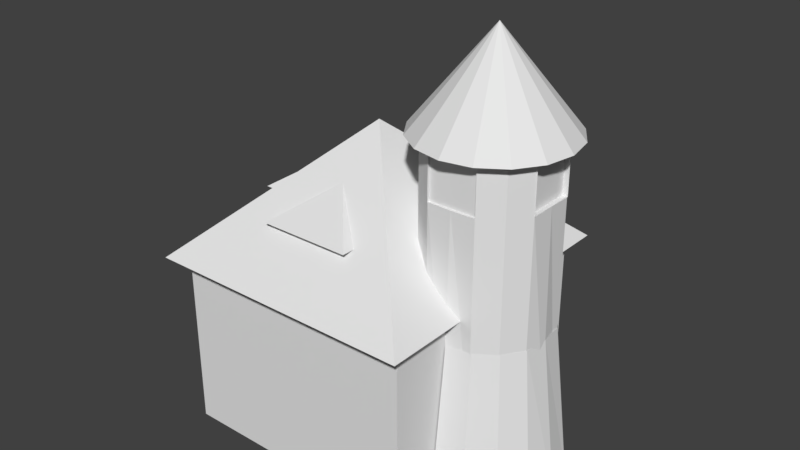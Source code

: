 # Source: smallchurch-full.blend  (saved by Blender 2.78.0; exported with 4.5.12 LTS)
import bpy
from mathutils import Matrix  # noqa: F401  (used for matrix-valued properties, if any)

bpy.ops.wm.read_factory_settings(use_empty=True)
scene = bpy.context.scene
scene.name = 'Scene'

# ---- collections
col_collection_1 = bpy.data.collections.new('Collection 1'); scene.collection.children.link(col_collection_1)

# ---- materials (node trees are filled in below, after node groups)
mat_matt_norm_stone1 = bpy.data.materials.new('matt_norm_stone1')
mat_matt_norm_stone1.alpha_threshold = 0.0
mat_matt_norm_stone1.use_transparent_shadow = False
mat_matt_norm_stone1.roughness = 0.5
mat_glos_norm_roof5 = bpy.data.materials.new('glos_norm_roof5')
mat_glos_norm_roof5.alpha_threshold = 0.0
mat_glos_norm_roof5.use_transparent_shadow = False
mat_glos_norm_roof5.roughness = 0.5
mat_glos_none_spec1 = bpy.data.materials.new('glos_none_spec1')
mat_glos_none_spec1.alpha_threshold = 0.0
mat_glos_none_spec1.use_transparent_shadow = False
mat_glos_none_spec1.roughness = 0.5
mat_matt_norm_stone10 = bpy.data.materials.new('matt_norm_stone10')
mat_matt_norm_stone10.alpha_threshold = 0.0
mat_matt_norm_stone10.use_transparent_shadow = False
mat_matt_norm_stone10.roughness = 0.5
mat_glos_none_spec2 = bpy.data.materials.new('glos_none_spec2')
mat_glos_none_spec2.alpha_threshold = 0.0
mat_glos_none_spec2.use_transparent_shadow = False
mat_glos_none_spec2.roughness = 0.5

# ---- material node trees

# ---- world
world_world = bpy.data.worlds.new('World'); scene.world = world_world
world_world.color = (0.05088, 0.05088, 0.05088)
world_world.use_sun_shadow = False
world_world.sun_shadow_jitter_overblur = 0.0
world_world.cycles.sampling_method = 'MANUAL'

# ---- meshes
me_house_wall = bpy.data.meshes.new('house_wall')
me_house_wall.from_pydata([(-3.878, 2.086, 3.191), (-3.878, -2.736, 3.191), (2.504, -2.736, 3.191), (2.504, 2.086, 3.191), (2.504, -2.736, -3.191), (2.504, 2.086, -3.191), (-3.878, -2.736, -3.191), (-3.878, 2.086, -3.191)], [], [(0, 1, 2, 3), (3, 2, 4, 5), (5, 4, 6, 7), (7, 6, 1, 0)])
_uv = me_house_wall.uv_layers.new(name='UVMap')
_uv.uv.foreach_set('vector', [0.0, 0.8611, 0.0, -3.769, 3.0, -3.769, 3.0, 0.8611, 0.0, 0.8611, 0.0, -3.769, 3.0, -3.769, 3.0, 0.8611, 0.0, 0.8611, 0.0, -3.769, 3.0, -3.769, 3.0, 0.8611, 0.0, 0.8611, 0.0, -3.769, 3.0, -3.769, 3.0, 0.8611])
me_house_wall.materials.append(mat_matt_norm_stone1)
me_house_wall.use_remesh_preserve_volume = False
me_house_wall.use_remesh_preserve_attributes = False
me_house_wall.use_mirror_vertex_groups = False
me_house_wall.update()
me_tower_roof = bpy.data.meshes.new('tower_roof')
me_tower_roof.from_pydata([(2.505, 8.097, 0.000269), (3.241, 5.708, 1.779), (3.866, 5.708, 1.362), (2.505, 8.097, 0.0002), (2.504, 8.097, 0.000269), (1.767, 5.708, 1.779), (2.504, 5.708, 1.926), (2.504, 8.097, 0.000293), (4.284, 5.708, 0.737), (2.505, 8.097, 9.6e-05), (2.505, 8.097, -2.6e-05), (4.43, 5.708, -2.6e-05), (4.284, 5.708, -0.737), (2.505, 8.097, -0.000148), (2.504, 8.097, 0.0002), (1.143, 5.708, 1.362), (2.504, 8.097, -0.000251), (1.143, 5.708, -1.362), (0.7251, 5.708, -0.737), (2.504, 8.097, -0.000148), (2.504, 8.097, -0.000345), (2.504, 5.708, -1.926), (1.767, 5.708, -1.779), (2.504, 8.097, -0.00032), (3.866, 5.708, -1.362), (2.505, 8.097, -0.000251), (2.504, 8.097, -2.6e-05), (0.5785, 5.708, -2.6e-05), (0.7251, 5.708, 0.737), (2.504, 8.097, 9.6e-05), (3.241, 5.708, -1.779), (2.505, 8.097, -0.00032)], [], [(0, 1, 2, 3), (4, 5, 6, 7), (3, 2, 8, 9), (10, 11, 12, 13), (14, 15, 5, 4), (16, 17, 18, 19), (20, 21, 22, 23), (13, 12, 24, 25), (26, 27, 28, 29), (23, 22, 17, 16), (7, 6, 1, 0), (25, 24, 30, 31), (29, 28, 15, 14), (9, 8, 11, 10), (19, 18, 27, 26), (31, 30, 21, 20)])
_uv = me_tower_roof.uv_layers.new(name='UVMap')
_uv.uv.foreach_set('vector', [3.25, 1.0, 3.25, -1.0, 3.5, -1.0, 3.5, 1.0, 2.75, 1.0, 2.75, -1.0, 3.0, -1.0, 3.0, 1.0, 3.5, 1.0, 3.5, -1.0, 3.75, -1.0, 3.75, 1.0, 0.0, 1.0, 0.0, -1.0, 0.25, -1.0, 0.25, 1.0, 2.5, 1.0, 2.5, -1.0, 2.75, -1.0, 2.75, 1.0, 1.5, 1.0, 1.5, -1.0, 1.75, -1.0, 1.75, 1.0, 1.0, 1.0, 1.0, -1.0, 1.25, -1.0, 1.25, 1.0, 0.25, 1.0, 0.25, -1.0, 0.5, -1.0, 0.5, 1.0, 2.0, 1.0, 2.0, -1.0, 2.25, -1.0, 2.25, 1.0, 1.25, 1.0, 1.25, -1.0, 1.5, -1.0, 1.5, 1.0, 3.0, 1.0, 3.0, -1.0, 3.25, -1.0, 3.25, 1.0, 0.5, 1.0, 0.5, -1.0, 0.75, -1.0, 0.75, 1.0, 2.25, 1.0, 2.25, -1.0, 2.5, -1.0, 2.5, 1.0, 3.75, 1.0, 3.75, -1.0, 4.0, -1.0, 4.0, 1.0, 1.75, 1.0, 1.75, -1.0, 2.0, -1.0, 2.0, 1.0, 0.75, 1.0, 0.75, -1.0, 1.0, -1.0, 1.0, 1.0])
me_tower_roof.materials.append(mat_glos_norm_roof5)
me_tower_roof.use_remesh_preserve_volume = False
me_tower_roof.use_remesh_preserve_attributes = False
me_tower_roof.use_mirror_vertex_groups = False
me_tower_roof.update()
me_tower_tubus_2 = bpy.data.meshes.new('tower_tubus_2')
me_tower_tubus_2.from_pydata([(3.995, 4.445, -2.6e-05), (4.1, -0.4466, -2.6e-05), (3.979, -0.4466, -0.6106), (3.979, 4.445, -0.6106), (1.894, 4.445, 1.474), (1.894, -0.4466, 1.474), (2.504, -0.4466, 1.595), (2.511, 4.445, 1.493), (3.979, 4.445, 0.6106), (3.979, -0.4466, 0.6106), (3.115, 4.445, -1.474), (3.115, -0.4466, -1.474), (2.504, -0.4466, -1.596), (2.511, 4.445, -1.493), (1.894, -0.4466, -1.474), (1.894, 4.445, -1.474), (3.115, -0.4466, 1.474), (3.115, 4.445, 1.474)], [], [(0, 1, 2, 3), (4, 5, 6, 7), (8, 9, 1, 0), (10, 11, 12, 13), (13, 12, 14, 15), (7, 6, 16, 17)])
_uv = me_tower_tubus_2.uv_layers.new(name='UVMap')
_uv.uv.foreach_set('vector', [-0.24, 1.117, -0.24, -3.563, 0.135, -3.563, 0.135, 1.117, 3.885, 1.117, 3.885, -3.563, 4.26, -3.563, 4.26, 1.117, 5.385, 1.117, 5.385, -3.563, 5.76, -3.563, 5.76, 1.117, 0.885, 1.117, 0.885, -3.563, 1.26, -3.563, 1.26, 1.117, 1.26, 1.117, 1.26, -3.563, 1.635, -3.563, 1.635, 1.117, 4.26, 1.117, 4.26, -3.563, 4.635, -3.563, 4.635, 1.117])
me_tower_tubus_2.materials.append(mat_matt_norm_stone1)
me_tower_tubus_2.use_remesh_preserve_volume = False
me_tower_tubus_2.use_remesh_preserve_attributes = False
me_tower_tubus_2.use_mirror_vertex_groups = False
me_tower_tubus_2.update()
me_window3 = bpy.data.meshes.new('window3')
me_window3.from_pydata([(1.883, 4.433, -1.467), (1.883, 5.677, -1.467), (1.883, 5.677, -1.317), (1.883, 4.433, -1.317), (3.113, 4.433, -1.317), (3.113, 5.677, -1.317), (3.113, 5.677, -1.467), (3.113, 4.433, -1.467)], [], [(0, 1, 2, 3), (4, 5, 6, 7), (0, 3, 4, 7)])
_uv = me_window3.uv_layers.new(name='UVMap')
_uv.uv.foreach_set('vector', [0.0, 0.0, 0.0, 1.0, 1.0, 1.0, 1.0, 0.0, 0.0, 0.0, 0.0, 1.0, 1.0, 1.0, 1.0, 0.0, 0.0, 0.0, 0.0, 1.0, 1.0, 1.0, 1.0, 0.0])
me_window3.materials.append(mat_glos_none_spec1)
me_window3.use_remesh_preserve_volume = False
me_window3.use_remesh_preserve_attributes = False
me_window3.use_mirror_vertex_groups = False
me_window3.update()
me_vykyr2 = bpy.data.meshes.new('vykyr2')
me_vykyr2.from_pydata([(0.5058, 3.168, 2.591), (0.5058, 3.168, 1.144), (-0.6866, 4.052, 1.266), (-1.879, 3.168, 2.591), (-1.879, 3.168, 1.144)], [], [(0, 1, 2), (3, 0, 2), (4, 3, 2)])
_uv = me_vykyr2.uv_layers.new(name='UVMap')
_uv.uv.foreach_set('vector', [0.0, 0.0, 1.0, 0.0, 0.5, 1.0, 0.0, 0.0, 1.0, 0.0, 0.5, 1.0, 0.0, 0.0, 1.0, 0.0, 0.5, 1.0])
me_vykyr2.materials.append(mat_glos_norm_roof5)
me_vykyr2.use_remesh_preserve_volume = False
me_vykyr2.use_remesh_preserve_attributes = False
me_vykyr2.use_mirror_vertex_groups = False
me_vykyr2.update()
me_stair = bpy.data.meshes.new('stair')
me_stair.from_pydata([(-3.351, -0.1274, 1.177), (-3.351, 0.04304, 1.177), (-4.203, 0.04304, 1.177), (-4.203, -0.1274, 1.177), (-3.351, 0.04304, -1.178), (-4.203, 0.04304, -1.178), (-4.203, -0.1274, -1.178), (-3.351, -0.1274, -1.178)], [], [(0, 1, 2, 3), (1, 4, 5, 2), (6, 5, 4, 7), (3, 2, 5, 6)])
_uv = me_stair.uv_layers.new(name='UVMap')
_uv.uv.foreach_set('vector', [1.0, 0.0, 1.0, 1.0, 0.0, 1.0, 0.0, 0.0, 1.0, 0.0, 1.0, 1.0, 0.0, 1.0, 0.0, 0.0, 1.0, 0.0, 1.0, 1.0, 0.0, 1.0, 0.0, 0.0, 1.0, 0.0, 1.0, 1.0, 0.0, 1.0, 0.0, 0.0])
me_stair.materials.append(mat_matt_norm_stone10)
me_stair.use_remesh_preserve_volume = False
me_stair.use_remesh_preserve_attributes = False
me_stair.use_mirror_vertex_groups = False
me_stair.update()
me_tower_tubus_1 = bpy.data.meshes.new('tower_tubus_1')
me_tower_tubus_1.from_pydata([(4.1, 5.935, -2.6e-05), (4.1, 5.668, -2.6e-05), (3.979, 5.668, -0.6106), (3.979, 5.935, -0.6106), (1.894, 5.935, 1.474), (1.894, 5.668, 1.474), (2.504, 5.668, 1.595), (2.504, 5.935, 1.595), (3.979, 5.935, 0.6106), (3.979, 5.668, 0.6106), (3.115, 5.935, -1.474), (3.115, 5.668, -1.474), (2.504, 5.668, -1.596), (2.504, 5.935, -1.596), (1.894, 5.668, -1.474), (1.894, 5.935, -1.474), (3.115, 5.668, 1.474), (3.115, 5.935, 1.474)], [], [(0, 1, 2, 3), (4, 5, 6, 7), (8, 9, 1, 0), (10, 11, 12, 13), (13, 12, 14, 15), (7, 6, 16, 17)])
_uv = me_tower_tubus_1.uv_layers.new(name='UVMap')
_uv.uv.foreach_set('vector', [0.0, 1.0, 0.0, 0.7, 0.375, 0.7, 0.375, 1.0, 4.125, 1.0, 4.125, 0.7, 4.5, 0.7, 4.5, 1.0, 5.625, 1.0, 5.625, 0.7, 6.0, 0.7, 6.0, 1.0, 1.125, 1.0, 1.125, 0.7, 1.5, 0.7, 1.5, 1.0, 1.5, 1.0, 1.5, 0.7, 1.875, 0.7, 1.875, 1.0, 4.5, 1.0, 4.5, 0.7, 4.875, 0.7, 4.875, 1.0])
me_tower_tubus_1.materials.append(mat_matt_norm_stone1)
me_tower_tubus_1.use_remesh_preserve_volume = False
me_tower_tubus_1.use_remesh_preserve_attributes = False
me_tower_tubus_1.use_mirror_vertex_groups = False
me_tower_tubus_1.update()
me_vykyr3 = bpy.data.meshes.new('vykyr3')
me_vykyr3.from_pydata([(-1.879, 3.168, -2.591), (-1.879, 3.168, -1.144), (-0.6866, 4.052, -1.265), (0.5058, 3.168, -2.591), (0.5058, 3.168, -1.144)], [], [(0, 1, 2), (3, 0, 2), (4, 3, 2)])
_uv = me_vykyr3.uv_layers.new(name='UVMap')
_uv.uv.foreach_set('vector', [0.0, 0.0, 1.0, 0.0, 0.5, 1.0, 0.0, 0.0, 1.0, 0.0, 0.5, 1.0, 0.0, 0.0, 1.0, 0.0, 0.5, 1.0])
me_vykyr3.materials.append(mat_glos_norm_roof5)
me_vykyr3.use_remesh_preserve_volume = False
me_vykyr3.use_remesh_preserve_attributes = False
me_vykyr3.use_mirror_vertex_groups = False
me_vykyr3.update()
me_base_tower = bpy.data.meshes.new('base_tower')
me_base_tower.from_pydata([(4.382, -2.711, -0.7681), (3.99, 1.209, -0.6059), (4.068, 1.209, -2.6e-05), (4.535, -2.711, -2.586e-05), (3.947, -2.711, -1.419), (3.647, 1.209, -1.12), (3.296, -2.711, -1.854), (3.134, 1.209, -1.463), (2.528, -2.711, -2.007), (2.528, 1.209, -1.583), (4.382, -2.711, 0.7681), (3.99, 1.209, 0.6059), (3.647, 1.209, 1.12), (3.947, -2.711, 1.419), (3.296, -2.711, 1.854), (3.134, 1.209, 1.463), (2.528, 1.209, 1.583), (2.528, -2.711, 2.007)], [], [(0, 1, 2, 3), (4, 5, 1, 0), (6, 7, 5, 4), (8, 9, 7, 6), (10, 11, 12, 13), (3, 2, 11, 10), (14, 15, 16, 17), (13, 12, 15, 14)])
_uv = me_base_tower.uv_layers.new(name='UVMap')
_uv.uv.foreach_set('vector', [0.3219, -1.94, 0.3219, 1.03, 0.0, 1.03, 0.0, -1.94, 0.6438, -1.94, 0.6438, 1.03, 0.3219, 1.03, 0.3219, -1.94, 0.9656, -1.94, 0.9656, 1.03, 0.6438, 1.03, 0.6438, -1.94, 1.288, -1.94, 1.288, 1.03, 0.9656, 1.03, 0.9656, -1.94, 4.828, -1.94, 4.828, 1.03, 4.506, 1.03, 4.506, -1.94, 5.15, -1.94, 5.15, 1.03, 4.828, 1.03, 4.828, -1.94, 4.184, -1.94, 4.184, 1.03, 3.863, 1.03, 3.863, -1.94, 4.506, -1.94, 4.506, 1.03, 4.184, 1.03, 4.184, -1.94])
me_base_tower.materials.append(mat_matt_norm_stone1)
me_base_tower.use_remesh_preserve_volume = False
me_base_tower.use_remesh_preserve_attributes = False
me_base_tower.use_mirror_vertex_groups = False
me_base_tower.update()
me_window2 = bpy.data.meshes.new('window2')
me_window2.from_pydata([(3.832, 4.433, 0.6151), (3.832, 5.677, 0.6151), (3.991, 5.677, 0.6151), (3.991, 4.433, 0.6151), (3.832, 4.433, -0.6152), (3.991, 4.433, -0.6152), (3.991, 5.677, -0.6152), (3.832, 5.677, -0.6152)], [], [(0, 1, 2, 3), (4, 0, 3, 5), (5, 6, 7, 4)])
_uv = me_window2.uv_layers.new(name='UVMap')
_uv.uv.foreach_set('vector', [0.0, 0.0, 0.0, 1.0, 1.0, 1.0, 1.0, 0.0, 0.0, 0.0, 0.0, 1.0, 1.0, 1.0, 1.0, 0.0, 0.0, 0.0, 0.0, 1.0, 1.0, 1.0, 1.0, 0.0])
me_window2.materials.append(mat_glos_none_spec1)
me_window2.use_remesh_preserve_volume = False
me_window2.use_remesh_preserve_attributes = False
me_window2.use_mirror_vertex_groups = False
me_window2.update()
me_tower_tubus_3 = bpy.data.meshes.new('tower_tubus_3')
me_tower_tubus_3.from_pydata([(3.633, 5.935, 1.128), (3.633, -0.4471, 1.128), (3.979, -0.4471, 0.6106), (3.979, 5.935, 0.6106), (3.979, 5.935, -0.6106), (3.979, -0.4471, -0.6106), (3.633, -0.4471, -1.128), (3.633, 5.935, -1.128), (3.115, -0.4471, -1.474), (3.115, 5.935, -1.474), (1.376, 5.935, 1.128), (1.376, -0.4471, 1.128), (1.894, -0.4471, 1.474), (1.894, 5.935, 1.474), (3.115, 5.935, 1.474), (3.115, -0.4471, 1.474), (1.894, 5.935, -1.474), (1.894, -0.4471, -1.474), (1.376, -0.4471, -1.128), (1.376, 5.935, -1.128), (1.03, -0.4471, -0.6106), (1.03, 5.935, -0.6106), (0.9089, -0.4471, -2.6e-05), (0.9089, 5.935, -2.6e-05), (1.03, -0.4471, 0.6106), (1.03, 5.935, 0.6106)], [], [(0, 1, 2, 3), (4, 5, 6, 7), (7, 6, 8, 9), (10, 11, 12, 13), (14, 15, 1, 0), (16, 17, 18, 19), (19, 18, 20, 21), (21, 20, 22, 23), (23, 22, 24, 25), (25, 24, 11, 10)])
_uv = me_tower_tubus_3.uv_layers.new(name='UVMap')
_uv.uv.foreach_set('vector', [5.25, 1.0, 5.25, -5.0, 5.625, -5.0, 5.625, 1.0, 0.375, 1.0, 0.375, -5.0, 0.75, -5.0, 0.75, 1.0, 0.75, 1.0, 0.75, -5.0, 1.125, -5.0, 1.125, 1.0, 3.75, 1.0, 3.75, -5.0, 4.125, -5.0, 4.125, 1.0, 4.875, 1.0, 4.875, -5.0, 5.25, -5.0, 5.25, 1.0, 1.875, 1.0, 1.875, -5.0, 2.25, -5.0, 2.25, 1.0, 2.25, 1.0, 2.25, -5.0, 2.625, -5.0, 2.625, 1.0, 2.625, 1.0, 2.625, -5.0, 3.0, -5.0, 3.0, 1.0, 3.0, 1.0, 3.0, -5.0, 3.375, -5.0, 3.375, 1.0, 3.375, 1.0, 3.375, -5.0, 3.75, -5.0, 3.75, 1.0])
me_tower_tubus_3.materials.append(mat_matt_norm_stone1)
me_tower_tubus_3.use_remesh_preserve_volume = False
me_tower_tubus_3.use_remesh_preserve_attributes = False
me_tower_tubus_3.use_mirror_vertex_groups = False
me_tower_tubus_3.update()
me_window1_1 = bpy.data.meshes.new('window1_1')
me_window1_1.from_pydata([(3.109, 4.433, 1.407), (3.109, 5.677, 1.407), (1.891, 5.677, 1.407), (1.891, 4.433, 1.407)], [], [(0, 1, 2, 3)])
_uv = me_window1_1.uv_layers.new(name='UVMap')
_uv.uv.foreach_set('vector', [1.0, 0.0, 1.0, 1.0, 0.0, 1.0, 0.0, 0.0])
me_window1_1.materials.append(mat_glos_none_spec1)
me_window1_1.use_remesh_preserve_volume = False
me_window1_1.use_remesh_preserve_attributes = False
me_window1_1.use_mirror_vertex_groups = False
me_window1_1.update()
me_door = bpy.data.meshes.new('door')
me_door.from_pydata([(-3.034, -2.046, 0.9702), (-3.034, 1.847, 0.9702), (-3.949, 1.847, 0.9702), (-3.949, -2.046, 0.9702), (-3.034, -2.046, -0.9702), (-3.949, -2.046, -0.9702), (-3.949, 1.847, -0.9702), (-3.034, 1.847, -0.9702)], [], [(0, 1, 2, 3), (4, 0, 3, 5), (5, 6, 7, 4), (3, 2, 6, 5), (1, 7, 6, 2)])
_uv = me_door.uv_layers.new(name='UVMap')
_uv.uv.foreach_set('vector', [2.0, 0.0, 2.0, 1.0, 0.0, 1.0, 0.0, 0.0, 2.0, 0.0, 2.0, 1.0, 0.0, 1.0, 0.0, 0.0, 2.0, 0.0, 2.0, 1.0, 0.0, 1.0, 0.0, 0.0, 2.0, 0.0, 2.0, 1.0, 0.0, 1.0, 0.0, 0.0, 2.0, 0.0, 2.0, 1.0, 0.0, 1.0, 0.0, 0.0])
me_door.materials.append(mat_glos_none_spec2)
me_door.use_remesh_preserve_volume = False
me_door.use_remesh_preserve_attributes = False
me_door.use_mirror_vertex_groups = False
me_door.update()
me_stair4 = bpy.data.meshes.new('stair4')
me_stair4.from_pydata([(-2.869, -0.5477, 1.71), (-2.869, -0.3773, 1.71), (-4.685, -0.3773, 1.71), (-4.685, -0.5477, 1.71), (-2.869, -0.3773, -1.71), (-4.685, -0.3773, -1.71), (-4.685, -0.5477, -1.71), (-2.869, -0.5477, -1.71)], [], [(0, 1, 2, 3), (1, 4, 5, 2), (6, 5, 4, 7), (3, 2, 5, 6)])
_uv = me_stair4.uv_layers.new(name='UVMap')
_uv.uv.foreach_set('vector', [1.0, 0.0, 1.0, 1.0, 0.0, 1.0, 0.0, 0.0, 1.0, 0.0, 1.0, 1.0, 0.0, 1.0, 0.0, 0.0, 1.0, 0.0, 1.0, 1.0, 0.0, 1.0, 0.0, 0.0, 1.0, 0.0, 1.0, 1.0, 0.0, 1.0, 0.0, 0.0])
me_stair4.materials.append(mat_matt_norm_stone10)
me_stair4.use_remesh_preserve_volume = False
me_stair4.use_remesh_preserve_attributes = False
me_stair4.use_mirror_vertex_groups = False
me_stair4.update()
me_vykyr = bpy.data.meshes.new('vykyr')
me_vykyr.from_pydata([(-3.236, 3.168, 1.192), (-1.789, 3.168, 1.192), (-1.91, 4.052, -2.6e-05), (-3.236, 3.168, -1.192), (-1.789, 3.168, -1.192)], [], [(0, 1, 2), (3, 0, 2), (4, 3, 2)])
_uv = me_vykyr.uv_layers.new(name='UVMap')
_uv.uv.foreach_set('vector', [0.0, 0.0, 1.0, 0.0, 0.5, 1.0, 0.0, 0.0, 1.0, 0.0, 0.5, 1.0, 0.0, 0.0, 1.0, 0.0, 0.5, 1.0])
me_vykyr.materials.append(mat_glos_norm_roof5)
me_vykyr.use_remesh_preserve_volume = False
me_vykyr.use_remesh_preserve_attributes = False
me_vykyr.use_mirror_vertex_groups = False
me_vykyr.update()
me_window3_1 = bpy.data.meshes.new('window3_1')
me_window3_1.from_pydata([(1.854, 4.433, -1.364), (1.854, 5.677, -1.364), (3.16, 5.677, -1.364), (3.16, 4.433, -1.364)], [], [(0, 1, 2, 3)])
_uv = me_window3_1.uv_layers.new(name='UVMap')
_uv.uv.foreach_set('vector', [1.0, 0.0, 1.0, 1.0, 0.0, 1.0, 0.0, 0.0])
me_window3_1.materials.append(mat_glos_none_spec1)
me_window3_1.use_remesh_preserve_volume = False
me_window3_1.use_remesh_preserve_attributes = False
me_window3_1.use_mirror_vertex_groups = False
me_window3_1.update()
me_window2_1 = bpy.data.meshes.new('window2_1')
me_window2_1.from_pydata([(3.859, 4.433, -0.6274), (3.859, 5.677, -0.6274), (3.859, 5.677, 0.6274), (3.859, 4.433, 0.6274)], [], [(0, 1, 2, 3)])
_uv = me_window2_1.uv_layers.new(name='UVMap')
_uv.uv.foreach_set('vector', [1.0, 0.0, 1.0, 1.0, 0.0, 1.0, 0.0, 0.0])
me_window2_1.materials.append(mat_glos_none_spec1)
me_window2_1.use_remesh_preserve_volume = False
me_window2_1.use_remesh_preserve_attributes = False
me_window2_1.use_mirror_vertex_groups = False
me_window2_1.update()
me_house_roof = bpy.data.meshes.new('house_roof')
me_house_roof.from_pydata([(-4.213, 1.909, 3.668), (2.84, 1.909, 3.668), (-0.6866, 5.19, -2.6e-05), (2.84, 1.909, -3.668), (-4.213, 1.909, -3.668)], [], [(0, 1, 2), (1, 3, 2), (3, 4, 2), (4, 0, 2)])
_uv = me_house_roof.uv_layers.new(name='UVMap')
_uv.uv.foreach_set('vector', [0.0, -2.0, 3.0, -2.0, 1.5, 1.0, 0.0, -2.0, 3.0, -2.0, 1.5, 1.0, 0.0, -2.0, 3.0, -2.0, 1.5, 1.0, 0.0, -2.0, 3.0, -2.0, 1.5, 1.0])
me_house_roof.materials.append(mat_glos_norm_roof5)
me_house_roof.use_remesh_preserve_volume = False
me_house_roof.use_remesh_preserve_attributes = False
me_house_roof.use_mirror_vertex_groups = False
me_house_roof.update()
me_stair3 = bpy.data.meshes.new('stair3')
me_stair3.from_pydata([(-3.015, -0.394, 1.529), (-3.015, -0.2236, 1.529), (-4.538, -0.2236, 1.529), (-4.538, -0.394, 1.529), (-3.015, -0.2236, -1.529), (-4.538, -0.2236, -1.529), (-4.538, -0.394, -1.529), (-3.015, -0.394, -1.529)], [], [(0, 1, 2, 3), (1, 4, 5, 2), (6, 5, 4, 7), (3, 2, 5, 6)])
_uv = me_stair3.uv_layers.new(name='UVMap')
_uv.uv.foreach_set('vector', [1.0, 0.0, 1.0, 1.0, 0.0, 1.0, 0.0, 0.0, 1.0, 0.0, 1.0, 1.0, 0.0, 1.0, 0.0, 0.0, 1.0, 0.0, 1.0, 1.0, 0.0, 1.0, 0.0, 0.0, 1.0, 0.0, 1.0, 1.0, 0.0, 1.0, 0.0, 0.0])
me_stair3.materials.append(mat_matt_norm_stone10)
me_stair3.use_remesh_preserve_volume = False
me_stair3.use_remesh_preserve_attributes = False
me_stair3.use_mirror_vertex_groups = False
me_stair3.update()
me_stair2 = bpy.data.meshes.new('stair2')
me_stair2.from_pydata([(-3.172, -0.2602, 1.346), (-3.172, -0.08979, 1.346), (-4.382, -0.08979, 1.346), (-4.382, -0.2602, 1.346), (-3.172, -0.08979, -1.346), (-4.382, -0.08979, -1.346), (-4.382, -0.2602, -1.346), (-3.172, -0.2602, -1.346)], [], [(0, 1, 2, 3), (1, 4, 5, 2), (6, 5, 4, 7), (3, 2, 5, 6)])
_uv = me_stair2.uv_layers.new(name='UVMap')
_uv.uv.foreach_set('vector', [1.0, 0.0, 1.0, 1.0, 0.0, 1.0, 0.0, 0.0, 1.0, 0.0, 1.0, 1.0, 0.0, 1.0, 0.0, 0.0, 1.0, 0.0, 1.0, 1.0, 0.0, 1.0, 0.0, 0.0, 1.0, 0.0, 1.0, 1.0, 0.0, 1.0, 0.0, 0.0])
me_stair2.materials.append(mat_matt_norm_stone10)
me_stair2.use_remesh_preserve_volume = False
me_stair2.use_remesh_preserve_attributes = False
me_stair2.use_mirror_vertex_groups = False
me_stair2.update()
me_window1 = bpy.data.meshes.new('window1')
me_window1.from_pydata([(1.89, 4.433, 1.36), (1.89, 4.433, 1.475), (3.124, 4.433, 1.475), (3.124, 4.433, 1.36), (3.124, 5.677, 1.475), (3.124, 5.677, 1.36), (1.89, 5.677, 1.36), (1.89, 5.677, 1.475)], [], [(0, 1, 2, 3), (2, 4, 5, 3), (0, 6, 7, 1)])
_uv = me_window1.uv_layers.new(name='UVMap')
_uv.uv.foreach_set('vector', [0.0, 0.0, 0.0, 1.0, 1.0, 1.0, 1.0, 0.0, 0.0, 0.0, 0.0, 1.0, 1.0, 1.0, 1.0, 0.0, 0.0, 0.0, 0.0, 1.0, 1.0, 1.0, 1.0, 0.0])
me_window1.materials.append(mat_glos_none_spec1)
me_window1.use_remesh_preserve_volume = False
me_window1.use_remesh_preserve_attributes = False
me_window1.use_mirror_vertex_groups = False
me_window1.update()

# ---- objects
ob_house_wall = bpy.data.objects.new('house_wall', me_house_wall)
ob_tower_roof = bpy.data.objects.new('tower_roof', me_tower_roof)
ob_tower_tubus_2 = bpy.data.objects.new('tower_tubus_2', me_tower_tubus_2)
ob_window3 = bpy.data.objects.new('window3', me_window3)
ob_vykyr2 = bpy.data.objects.new('vykyr2', me_vykyr2)
ob_stair = bpy.data.objects.new('stair', me_stair)
ob_tower_tubus_1 = bpy.data.objects.new('tower_tubus_1', me_tower_tubus_1)
ob_vykyr3 = bpy.data.objects.new('vykyr3', me_vykyr3)
ob_base_tower = bpy.data.objects.new('base_tower', me_base_tower)
ob_window2 = bpy.data.objects.new('window2', me_window2)
ob_tower_tubus_3 = bpy.data.objects.new('tower_tubus_3', me_tower_tubus_3)
ob_window1_1 = bpy.data.objects.new('window1_1', me_window1_1)
ob_door = bpy.data.objects.new('door', me_door)
ob_stair4 = bpy.data.objects.new('stair4', me_stair4)
ob_vykyr = bpy.data.objects.new('vykyr', me_vykyr)
ob_window3_1 = bpy.data.objects.new('window3_1', me_window3_1)
ob_window2_1 = bpy.data.objects.new('window2_1', me_window2_1)
ob_house_roof = bpy.data.objects.new('house_roof', me_house_roof)
ob_stair3 = bpy.data.objects.new('stair3', me_stair3)
ob_stair2 = bpy.data.objects.new('stair2', me_stair2)
ob_window1 = bpy.data.objects.new('window1', me_window1)

# ---- transforms, parenting, visibility, modifiers, constraints
ob_house_wall.location = (0.0, 0.0, 1.518)
ob_house_wall.rotation_euler = (1.571, -0.0, 0.0)
ob_house_wall.lineart.crease_threshold = 0.0
ob_tower_roof.location = (0.0, 0.0, 1.518)
ob_tower_roof.rotation_euler = (1.571, -0.0, 0.0)
ob_tower_roof.lineart.crease_threshold = 0.0
ob_tower_tubus_2.location = (0.0, 0.0, 1.518)
ob_tower_tubus_2.rotation_euler = (1.571, -0.0, 0.0)
ob_tower_tubus_2.lineart.crease_threshold = 0.0
ob_window3.location = (0.0, 0.0, 1.518)
ob_window3.rotation_euler = (1.571, -0.0, 0.0)
ob_window3.lineart.crease_threshold = 0.0
ob_vykyr2.location = (0.0, 0.0, 1.518)
ob_vykyr2.rotation_euler = (1.571, -0.0, 0.0)
ob_vykyr2.lineart.crease_threshold = 0.0
ob_stair.location = (0.0, 0.0, -0.623)
ob_stair.rotation_euler = (1.571, -0.0, 0.0)
ob_stair.lineart.crease_threshold = 0.0
ob_tower_tubus_1.location = (0.0, 0.0, 1.518)
ob_tower_tubus_1.rotation_euler = (1.571, -0.0, 0.0)
ob_tower_tubus_1.lineart.crease_threshold = 0.0
ob_vykyr3.location = (0.0, 0.0, 1.518)
ob_vykyr3.rotation_euler = (1.571, -0.0, 0.0)
ob_vykyr3.lineart.crease_threshold = 0.0
ob_base_tower.location = (0.0, 0.0, 1.518)
ob_base_tower.rotation_euler = (1.571, -0.0, 0.0)
ob_base_tower.lineart.crease_threshold = 0.0
ob_window2.location = (0.0, 0.0, 1.518)
ob_window2.rotation_euler = (1.571, -0.0, 0.0)
ob_window2.lineart.crease_threshold = 0.0
ob_tower_tubus_3.location = (0.0, 0.0, 1.518)
ob_tower_tubus_3.rotation_euler = (1.571, -0.0, 0.0)
ob_tower_tubus_3.lineart.crease_threshold = 0.0
ob_window1_1.location = (0.0, 0.0, 1.518)
ob_window1_1.rotation_euler = (1.571, -0.0, 0.0)
ob_window1_1.lineart.crease_threshold = 0.0
ob_door.location = (0.0, 0.0, 1.518)
ob_door.rotation_euler = (1.571, -0.0, 0.0)
ob_door.scale = (1.011, 1.011, 1.011)
ob_door.lineart.crease_threshold = 0.0
ob_stair4.location = (0.0, 0.0, -0.6653)
ob_stair4.rotation_euler = (1.571, -0.0, 0.0)
ob_stair4.lineart.crease_threshold = 0.0
ob_vykyr.location = (0.0, 0.0, 1.518)
ob_vykyr.rotation_euler = (1.571, -0.0, 0.0)
ob_vykyr.lineart.crease_threshold = 0.0
ob_window3_1.location = (0.0, 0.0, 1.518)
ob_window3_1.rotation_euler = (1.571, -0.0, 0.0)
ob_window3_1.lineart.crease_threshold = 0.0
ob_window2_1.location = (0.0, 0.0, 1.518)
ob_window2_1.rotation_euler = (1.571, -0.0, 0.0)
ob_window2_1.lineart.crease_threshold = 0.0
ob_house_roof.location = (0.0, 0.0, 1.518)
ob_house_roof.rotation_euler = (1.571, -0.0, 0.0)
ob_house_roof.lineart.crease_threshold = 0.0
ob_stair3.location = (0.0, 0.0, -0.6485)
ob_stair3.rotation_euler = (1.571, -0.0, 0.0)
ob_stair3.lineart.crease_threshold = 0.0
ob_stair2.location = (0.0, 0.0, -0.629)
ob_stair2.rotation_euler = (1.571, -0.0, 0.0)
ob_stair2.lineart.crease_threshold = 0.0
ob_window1.location = (0.0, 0.0, 1.518)
ob_window1.rotation_euler = (1.571, -0.0, 0.0)
ob_window1.lineart.crease_threshold = 0.0

# ---- collection membership
col_collection_1.objects.link(ob_house_wall)
col_collection_1.objects.link(ob_tower_roof)
col_collection_1.objects.link(ob_tower_tubus_2)
col_collection_1.objects.link(ob_window3)
col_collection_1.objects.link(ob_vykyr2)
col_collection_1.objects.link(ob_stair)
col_collection_1.objects.link(ob_tower_tubus_1)
col_collection_1.objects.link(ob_vykyr3)
col_collection_1.objects.link(ob_base_tower)
col_collection_1.objects.link(ob_window2)
col_collection_1.objects.link(ob_tower_tubus_3)
col_collection_1.objects.link(ob_window1_1)
col_collection_1.objects.link(ob_door)
col_collection_1.objects.link(ob_stair4)
col_collection_1.objects.link(ob_vykyr)
col_collection_1.objects.link(ob_window3_1)
col_collection_1.objects.link(ob_window2_1)
col_collection_1.objects.link(ob_house_roof)
col_collection_1.objects.link(ob_stair3)
col_collection_1.objects.link(ob_stair2)
col_collection_1.objects.link(ob_window1)

# ---- scene / render settings (as saved in the file)
scene.frame_start = 1; scene.frame_end = 250; scene.frame_set(1)
scene.render.engine = 'BLENDER_EEVEE_NEXT'
scene.render.resolution_percentage = 50
scene.render.dither_intensity = 0.0
scene.cycles.use_denoising = False
scene.cycles.samples = 128
scene.cycles.sampling_pattern = 'TABULATED_SOBOL'
scene.cycles.light_sampling_threshold = 0.0
scene.cycles.use_adaptive_sampling = False
scene.cycles.use_light_tree = False
scene.cycles.blur_glossy = 0.0
scene.cycles.sample_clamp_indirect = 0.0
scene.view_settings.view_transform = 'Standard'
bpy.context.view_layer.update()

# ---- added for rendering (the .blend has no active camera and no usable light): camera, sun
cam_auto = bpy.data.cameras.new('AutoCamera')
cam_auto.lens = 50.0
cam_auto.sensor_width = 36.0
cam_auto.clip_end = 1000.0
ob_auto_camera = bpy.data.objects.new('AutoCamera', cam_auto)
scene.collection.objects.link(ob_auto_camera)
ob_auto_camera.location = (14.7342, -17.7708, 16.0458)
ob_auto_camera.rotation_euler = (1.09748, -7.21219e-08, 0.694738)
scene.camera = ob_auto_camera
light_auto_sun = bpy.data.lights.new('AutoSun', 'SUN')
light_auto_sun.energy = 3.0
light_auto_sun.angle = 0.0523599
ob_auto_sun = bpy.data.objects.new('AutoSun', light_auto_sun)
scene.collection.objects.link(ob_auto_sun)
ob_auto_sun.rotation_euler = (0.872665, 0.174533, 0.523599)
bpy.context.view_layer.update()
